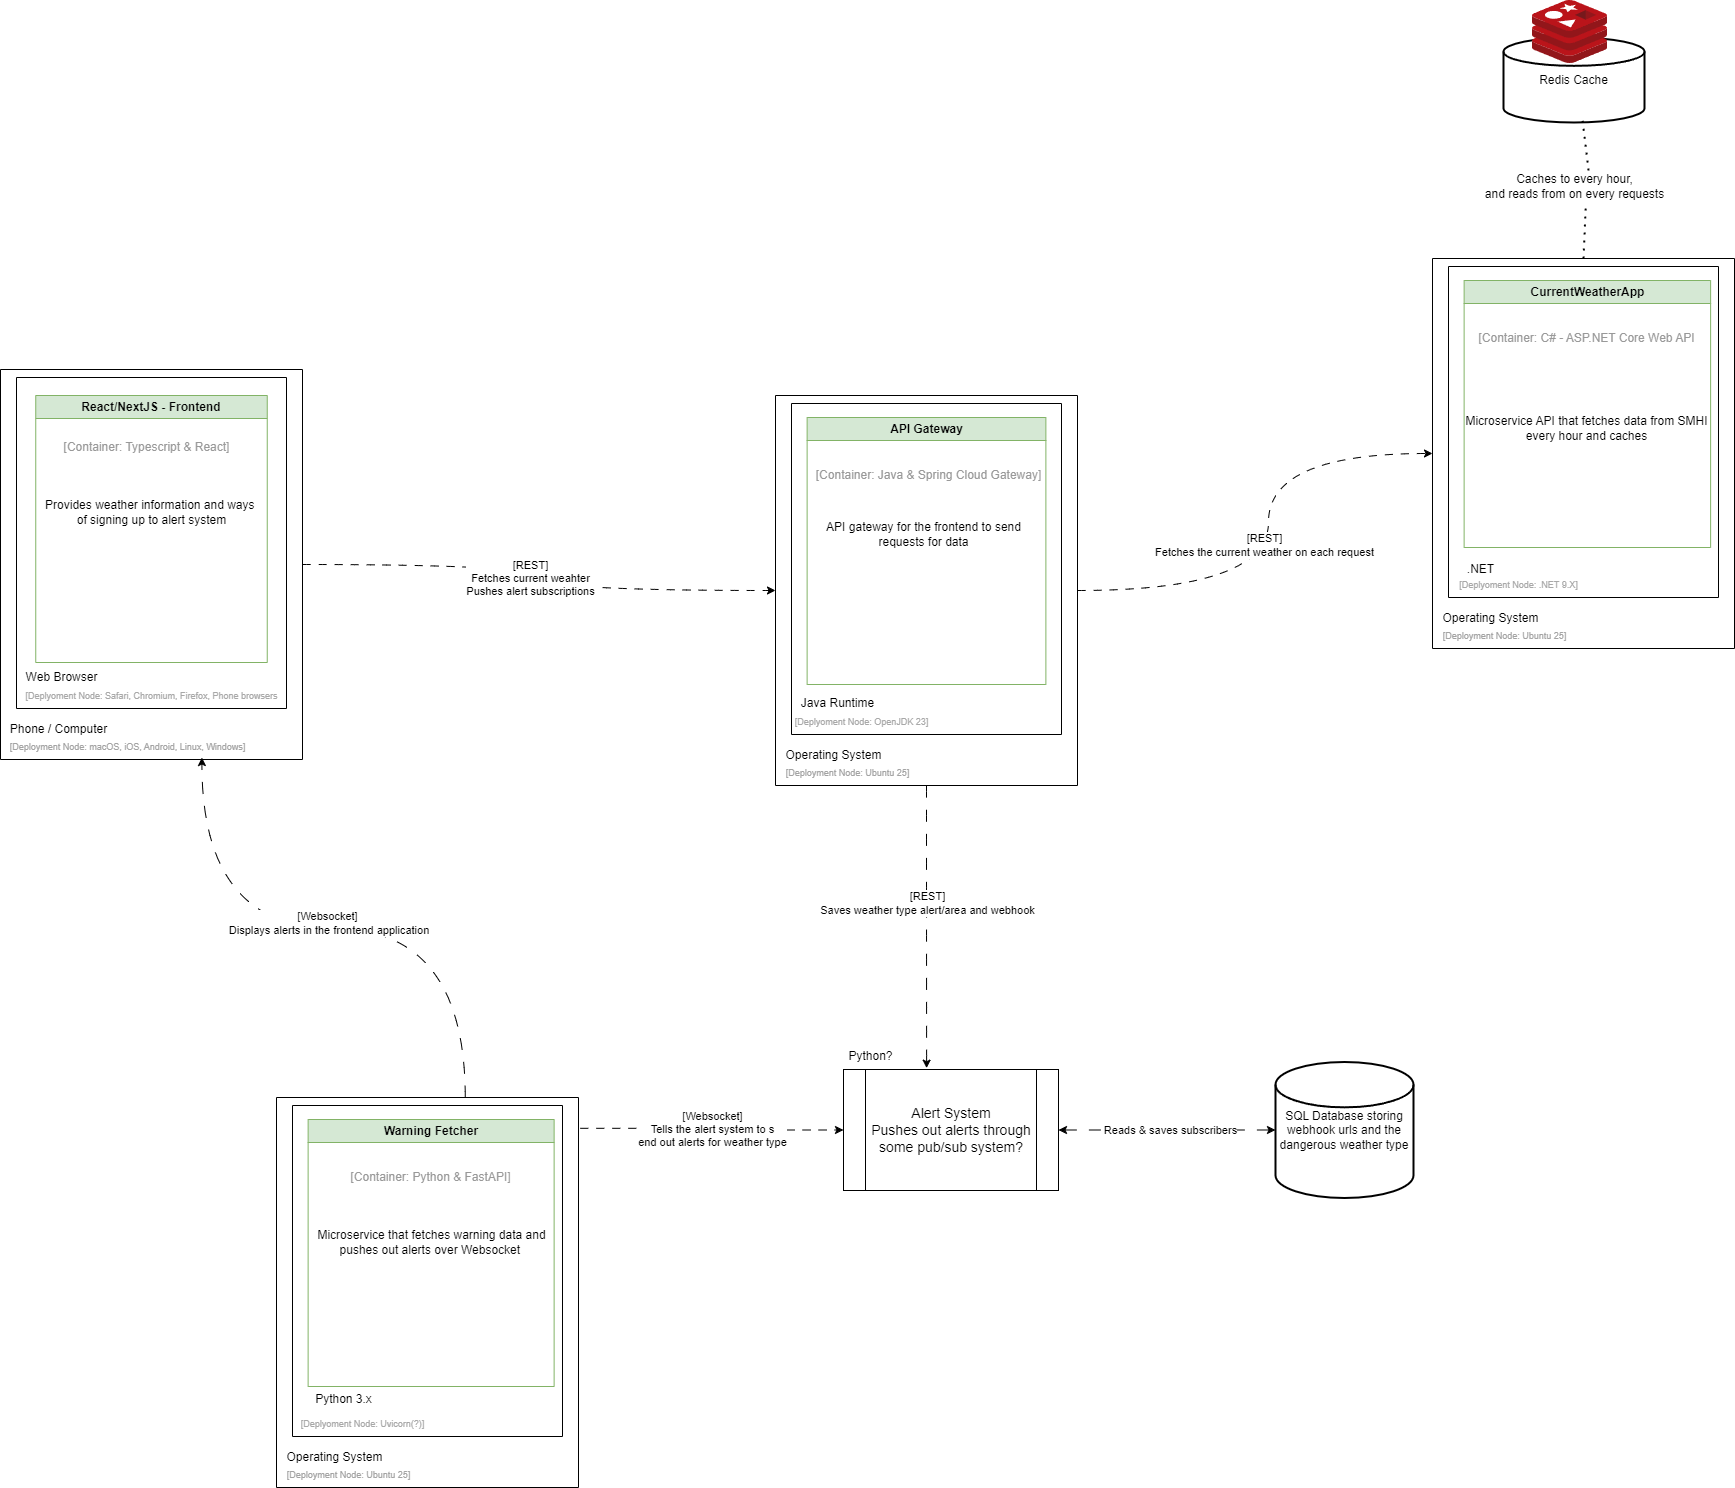

The diagram above was exported from draw.io. Its source (the exported page's mxGraphModel, read from the mxfile embedded in the PNG):
<mxGraphModel dx="2074" dy="2404" grid="0" gridSize="10" guides="1" tooltips="1" connect="1" arrows="1" fold="1" page="1" pageScale="1" pageWidth="1920" pageHeight="1200" math="0" shadow="0">
  <root>
    <mxCell id="0" />
    <mxCell id="1" parent="0" />
    <mxCell id="7zUz_s80FHywNt4sSRZV-33" style="edgeStyle=orthogonalEdgeStyle;rounded=0;orthogonalLoop=1;jettySize=auto;html=1;exitX=1;exitY=0.5;exitDx=0;exitDy=0;entryX=0;entryY=0.5;entryDx=0;entryDy=0;curved=1;dashed=1;dashPattern=8 8;" parent="1" source="TDe92Mj4SNKz1vvDL3Mq-16" target="TDe92Mj4SNKz1vvDL3Mq-37" edge="1">
      <mxGeometry relative="1" as="geometry" />
    </mxCell>
    <mxCell id="7zUz_s80FHywNt4sSRZV-34" value="[REST]&lt;br&gt;Fetches current weahter&lt;br&gt;Pushes alert subscriptions" style="edgeLabel;html=1;align=center;verticalAlign=middle;resizable=0;points=[];" parent="7zUz_s80FHywNt4sSRZV-33" vertex="1" connectable="0">
      <mxGeometry x="0.0001" y="-9" relative="1" as="geometry">
        <mxPoint as="offset" />
      </mxGeometry>
    </mxCell>
    <mxCell id="TDe92Mj4SNKz1vvDL3Mq-16" value="" style="swimlane;startSize=0;" parent="1" vertex="1">
      <mxGeometry x="68" y="223" width="302" height="390" as="geometry" />
    </mxCell>
    <mxCell id="TDe92Mj4SNKz1vvDL3Mq-11" value="" style="swimlane;startSize=0;" parent="TDe92Mj4SNKz1vvDL3Mq-16" vertex="1">
      <mxGeometry x="16" y="8" width="270" height="331" as="geometry" />
    </mxCell>
    <mxCell id="TDe92Mj4SNKz1vvDL3Mq-1" value="React/NextJS - Frontend" style="swimlane;whiteSpace=wrap;html=1;fillColor=#d5e8d4;strokeColor=#82b366;" parent="TDe92Mj4SNKz1vvDL3Mq-11" vertex="1">
      <mxGeometry x="19.25" y="18" width="231.5" height="267" as="geometry" />
    </mxCell>
    <mxCell id="TDe92Mj4SNKz1vvDL3Mq-10" value="&lt;font style=&quot;color: rgb(153, 153, 153);&quot;&gt;[Container: Typescript &amp;amp; React]&lt;/font&gt;" style="text;html=1;align=center;verticalAlign=middle;resizable=0;points=[];autosize=1;strokeColor=none;fillColor=none;" parent="TDe92Mj4SNKz1vvDL3Mq-1" vertex="1">
      <mxGeometry x="19" y="39" width="184" height="26" as="geometry" />
    </mxCell>
    <mxCell id="TDe92Mj4SNKz1vvDL3Mq-14" value="Provides weather information and ways&amp;nbsp;&lt;br&gt;of signing up to alert system" style="text;html=1;align=center;verticalAlign=middle;resizable=0;points=[];autosize=1;strokeColor=none;fillColor=none;" parent="TDe92Mj4SNKz1vvDL3Mq-1" vertex="1">
      <mxGeometry x="0.5" y="96" width="231" height="41" as="geometry" />
    </mxCell>
    <mxCell id="TDe92Mj4SNKz1vvDL3Mq-13" value="Web Browser" style="text;html=1;align=center;verticalAlign=middle;resizable=0;points=[];autosize=1;strokeColor=none;fillColor=none;" parent="TDe92Mj4SNKz1vvDL3Mq-11" vertex="1">
      <mxGeometry y="286.5" width="90" height="26" as="geometry" />
    </mxCell>
    <mxCell id="TDe92Mj4SNKz1vvDL3Mq-15" value="&lt;font style=&quot;font-size: 9px; color: rgb(168, 168, 168);&quot;&gt;[Deplyoment Node: Safari, Chromium, Firefox, Phone browsers&lt;/font&gt;" style="text;html=1;align=center;verticalAlign=middle;resizable=0;points=[];autosize=1;strokeColor=none;fillColor=none;" parent="TDe92Mj4SNKz1vvDL3Mq-11" vertex="1">
      <mxGeometry y="305" width="270" height="26" as="geometry" />
    </mxCell>
    <mxCell id="TDe92Mj4SNKz1vvDL3Mq-17" value="Phone / Computer" style="text;html=1;align=center;verticalAlign=middle;resizable=0;points=[];autosize=1;strokeColor=none;fillColor=none;" parent="TDe92Mj4SNKz1vvDL3Mq-16" vertex="1">
      <mxGeometry y="347" width="115" height="26" as="geometry" />
    </mxCell>
    <mxCell id="TDe92Mj4SNKz1vvDL3Mq-18" value="&lt;font style=&quot;font-size: 9px; color: rgb(163, 163, 163);&quot;&gt;[Deployment Node: macOS, iOS, Android, Linux, Windows]&lt;/font&gt;" style="text;html=1;align=center;verticalAlign=middle;resizable=0;points=[];autosize=1;strokeColor=none;fillColor=none;" parent="TDe92Mj4SNKz1vvDL3Mq-16" vertex="1">
      <mxGeometry y="364" width="254" height="26" as="geometry" />
    </mxCell>
    <mxCell id="7zUz_s80FHywNt4sSRZV-18" style="edgeStyle=orthogonalEdgeStyle;rounded=0;orthogonalLoop=1;jettySize=auto;html=1;exitX=1.006;exitY=0.079;exitDx=0;exitDy=0;dashed=1;dashPattern=8 8;exitPerimeter=0;" parent="1" source="OOCSc_rtgeX0JkGehC7Z-11" target="TDe92Mj4SNKz1vvDL3Mq-47" edge="1">
      <mxGeometry relative="1" as="geometry">
        <mxPoint x="651" y="983.5" as="sourcePoint" />
      </mxGeometry>
    </mxCell>
    <mxCell id="7zUz_s80FHywNt4sSRZV-21" value="[Websocket]&lt;br&gt;Tells the alert system to s&lt;br&gt;end out alerts for weather type" style="edgeLabel;html=1;align=center;verticalAlign=middle;resizable=0;points=[];" parent="7zUz_s80FHywNt4sSRZV-18" vertex="1" connectable="0">
      <mxGeometry x="-0.0077" y="1" relative="1" as="geometry">
        <mxPoint as="offset" />
      </mxGeometry>
    </mxCell>
    <mxCell id="7zUz_s80FHywNt4sSRZV-25" style="edgeStyle=orthogonalEdgeStyle;rounded=0;orthogonalLoop=1;jettySize=auto;html=1;exitX=1;exitY=0.5;exitDx=0;exitDy=0;entryX=0;entryY=0.5;entryDx=0;entryDy=0;dashed=1;dashPattern=8 8;curved=1;" parent="1" source="TDe92Mj4SNKz1vvDL3Mq-37" target="7zUz_s80FHywNt4sSRZV-1" edge="1">
      <mxGeometry relative="1" as="geometry">
        <Array as="points">
          <mxPoint x="1336" y="444" />
          <mxPoint x="1336" y="307" />
        </Array>
      </mxGeometry>
    </mxCell>
    <mxCell id="7zUz_s80FHywNt4sSRZV-26" value="[REST]&lt;br&gt;Fetches the current weather on each request" style="edgeLabel;html=1;align=center;verticalAlign=middle;resizable=0;points=[];" parent="7zUz_s80FHywNt4sSRZV-25" vertex="1" connectable="0">
      <mxGeometry x="-0.0372" y="5" relative="1" as="geometry">
        <mxPoint as="offset" />
      </mxGeometry>
    </mxCell>
    <mxCell id="7zUz_s80FHywNt4sSRZV-31" style="edgeStyle=orthogonalEdgeStyle;rounded=0;orthogonalLoop=1;jettySize=auto;html=1;exitX=0.5;exitY=1;exitDx=0;exitDy=0;dashed=1;dashPattern=12 12;curved=1;" parent="1" source="TDe92Mj4SNKz1vvDL3Mq-37" edge="1">
      <mxGeometry relative="1" as="geometry">
        <mxPoint x="994.1176470588234" y="921.6470588235293" as="targetPoint" />
      </mxGeometry>
    </mxCell>
    <mxCell id="7zUz_s80FHywNt4sSRZV-32" value="[REST]&lt;br&gt;Saves weather type alert/area and webhook" style="edgeLabel;html=1;align=center;verticalAlign=middle;resizable=0;points=[];" parent="7zUz_s80FHywNt4sSRZV-31" vertex="1" connectable="0">
      <mxGeometry x="-0.0675" y="-1" relative="1" as="geometry">
        <mxPoint x="1" y="-15" as="offset" />
      </mxGeometry>
    </mxCell>
    <mxCell id="TDe92Mj4SNKz1vvDL3Mq-37" value="" style="swimlane;startSize=0;" parent="1" vertex="1">
      <mxGeometry x="843" y="249" width="302" height="390" as="geometry" />
    </mxCell>
    <mxCell id="TDe92Mj4SNKz1vvDL3Mq-38" value="" style="swimlane;startSize=0;" parent="TDe92Mj4SNKz1vvDL3Mq-37" vertex="1">
      <mxGeometry x="16" y="8" width="270" height="331" as="geometry" />
    </mxCell>
    <mxCell id="TDe92Mj4SNKz1vvDL3Mq-39" value="API Gateway" style="swimlane;whiteSpace=wrap;html=1;fillColor=#d5e8d4;strokeColor=#82b366;" parent="TDe92Mj4SNKz1vvDL3Mq-38" vertex="1">
      <mxGeometry x="15.629999999999999" y="14" width="238.75" height="267" as="geometry" />
    </mxCell>
    <mxCell id="TDe92Mj4SNKz1vvDL3Mq-40" value="&lt;font style=&quot;color: rgb(153, 153, 153);&quot;&gt;[Container: Java &amp;amp; Spring Cloud Gateway]&lt;/font&gt;" style="text;html=1;align=center;verticalAlign=middle;resizable=0;points=[];autosize=1;strokeColor=none;fillColor=none;" parent="TDe92Mj4SNKz1vvDL3Mq-39" vertex="1">
      <mxGeometry y="45" width="243" height="26" as="geometry" />
    </mxCell>
    <mxCell id="TDe92Mj4SNKz1vvDL3Mq-41" value="API gateway for the frontend to send&lt;br&gt;requests for data" style="text;html=1;align=center;verticalAlign=middle;resizable=0;points=[];autosize=1;strokeColor=none;fillColor=none;" parent="TDe92Mj4SNKz1vvDL3Mq-39" vertex="1">
      <mxGeometry x="9.5" y="96" width="213" height="41" as="geometry" />
    </mxCell>
    <mxCell id="TDe92Mj4SNKz1vvDL3Mq-42" value="Java Runtime" style="text;html=1;align=center;verticalAlign=middle;resizable=0;points=[];autosize=1;strokeColor=none;fillColor=none;" parent="TDe92Mj4SNKz1vvDL3Mq-38" vertex="1">
      <mxGeometry y="286.5" width="91" height="26" as="geometry" />
    </mxCell>
    <mxCell id="TDe92Mj4SNKz1vvDL3Mq-43" value="&lt;font style=&quot;font-size: 9px; color: rgb(168, 168, 168);&quot;&gt;[Deplyoment Node: OpenJDK 23]&lt;/font&gt;" style="text;html=1;align=center;verticalAlign=middle;resizable=0;points=[];autosize=1;strokeColor=none;fillColor=none;" parent="TDe92Mj4SNKz1vvDL3Mq-38" vertex="1">
      <mxGeometry x="-6" y="305" width="152" height="26" as="geometry" />
    </mxCell>
    <mxCell id="TDe92Mj4SNKz1vvDL3Mq-44" value="Operating System" style="text;html=1;align=center;verticalAlign=middle;resizable=0;points=[];autosize=1;strokeColor=none;fillColor=none;" parent="TDe92Mj4SNKz1vvDL3Mq-37" vertex="1">
      <mxGeometry x="1" y="347" width="114" height="26" as="geometry" />
    </mxCell>
    <mxCell id="TDe92Mj4SNKz1vvDL3Mq-45" value="&lt;font style=&quot;font-size: 9px; color: rgb(163, 163, 163);&quot;&gt;[Deployment Node: Ubuntu 25]&lt;/font&gt;" style="text;html=1;align=center;verticalAlign=middle;resizable=0;points=[];autosize=1;strokeColor=none;fillColor=none;" parent="TDe92Mj4SNKz1vvDL3Mq-37" vertex="1">
      <mxGeometry x="1" y="364" width="142" height="26" as="geometry" />
    </mxCell>
    <mxCell id="TDe92Mj4SNKz1vvDL3Mq-47" value="&lt;span style=&quot;font-size: 14px;&quot;&gt;Alert System&lt;/span&gt;&lt;div&gt;&lt;span style=&quot;font-size: 14px;&quot;&gt;Pushes out alerts through some pub/sub system?&lt;/span&gt;&lt;/div&gt;" style="shape=process;whiteSpace=wrap;html=1;backgroundOutline=1;" parent="1" vertex="1">
      <mxGeometry x="911" y="923" width="215" height="121" as="geometry" />
    </mxCell>
    <mxCell id="TDe92Mj4SNKz1vvDL3Mq-48" value="SQL Database storing&lt;br&gt;webhook urls and the dangerous weather type" style="strokeWidth=2;html=1;shape=mxgraph.flowchart.database;whiteSpace=wrap;" parent="1" vertex="1">
      <mxGeometry x="1343" y="915.5" width="138" height="136" as="geometry" />
    </mxCell>
    <mxCell id="7zUz_s80FHywNt4sSRZV-1" value="" style="swimlane;startSize=0;" parent="1" vertex="1">
      <mxGeometry x="1500" y="112" width="302" height="390" as="geometry" />
    </mxCell>
    <mxCell id="7zUz_s80FHywNt4sSRZV-2" value="" style="swimlane;startSize=0;" parent="7zUz_s80FHywNt4sSRZV-1" vertex="1">
      <mxGeometry x="16" y="8" width="270" height="331" as="geometry" />
    </mxCell>
    <mxCell id="7zUz_s80FHywNt4sSRZV-3" value="CurrentWeatherApp" style="swimlane;whiteSpace=wrap;html=1;fillColor=#d5e8d4;strokeColor=#82b366;" parent="7zUz_s80FHywNt4sSRZV-2" vertex="1">
      <mxGeometry x="15.629999999999999" y="14" width="246.5" height="267" as="geometry" />
    </mxCell>
    <mxCell id="7zUz_s80FHywNt4sSRZV-4" value="&lt;font style=&quot;color: rgb(153, 153, 153);&quot;&gt;[Container: C# - ASP.NET Core Web API&lt;/font&gt;" style="text;html=1;align=center;verticalAlign=middle;resizable=0;points=[];autosize=1;strokeColor=none;fillColor=none;" parent="7zUz_s80FHywNt4sSRZV-3" vertex="1">
      <mxGeometry x="5" y="45" width="234" height="26" as="geometry" />
    </mxCell>
    <mxCell id="7zUz_s80FHywNt4sSRZV-5" value="Microservice API that fetches data from SMHI&lt;br&gt;every hour and caches" style="text;html=1;align=center;verticalAlign=middle;resizable=0;points=[];autosize=1;strokeColor=none;fillColor=none;" parent="7zUz_s80FHywNt4sSRZV-3" vertex="1">
      <mxGeometry x="-7.999999999999998" y="127" width="260" height="41" as="geometry" />
    </mxCell>
    <mxCell id="7zUz_s80FHywNt4sSRZV-6" value=".NET" style="text;html=1;align=center;verticalAlign=middle;resizable=0;points=[];autosize=1;strokeColor=none;fillColor=none;" parent="7zUz_s80FHywNt4sSRZV-2" vertex="1">
      <mxGeometry x="9" y="290" width="45" height="26" as="geometry" />
    </mxCell>
    <mxCell id="7zUz_s80FHywNt4sSRZV-7" value="&lt;font style=&quot;font-size: 9px; color: rgb(168, 168, 168);&quot;&gt;[Deplyoment Node: .NET 9.X]&lt;/font&gt;" style="text;html=1;align=center;verticalAlign=middle;resizable=0;points=[];autosize=1;strokeColor=none;fillColor=none;" parent="7zUz_s80FHywNt4sSRZV-2" vertex="1">
      <mxGeometry x="2" y="305" width="136" height="26" as="geometry" />
    </mxCell>
    <mxCell id="7zUz_s80FHywNt4sSRZV-8" value="Operating System" style="text;html=1;align=center;verticalAlign=middle;resizable=0;points=[];autosize=1;strokeColor=none;fillColor=none;" parent="7zUz_s80FHywNt4sSRZV-1" vertex="1">
      <mxGeometry x="1" y="347" width="114" height="26" as="geometry" />
    </mxCell>
    <mxCell id="7zUz_s80FHywNt4sSRZV-9" value="&lt;font style=&quot;font-size: 9px; color: rgb(163, 163, 163);&quot;&gt;[Deployment Node: Ubuntu 25]&lt;/font&gt;" style="text;html=1;align=center;verticalAlign=middle;resizable=0;points=[];autosize=1;strokeColor=none;fillColor=none;" parent="7zUz_s80FHywNt4sSRZV-1" vertex="1">
      <mxGeometry x="1" y="364" width="142" height="26" as="geometry" />
    </mxCell>
    <mxCell id="7zUz_s80FHywNt4sSRZV-11" value="Redis Cache" style="strokeWidth=2;html=1;shape=mxgraph.flowchart.database;whiteSpace=wrap;" parent="1" vertex="1">
      <mxGeometry x="1571" y="-109" width="141" height="85" as="geometry" />
    </mxCell>
    <mxCell id="7zUz_s80FHywNt4sSRZV-12" value="" style="image;sketch=0;aspect=fixed;html=1;points=[];align=center;fontSize=12;image=img/lib/mscae/Cache_Redis_Product.svg;" parent="1" vertex="1">
      <mxGeometry x="1600" y="-146" width="75" height="63" as="geometry" />
    </mxCell>
    <mxCell id="7zUz_s80FHywNt4sSRZV-14" value="" style="endArrow=none;dashed=1;html=1;dashPattern=1 3;strokeWidth=2;rounded=0;exitX=0.574;exitY=0.122;exitDx=0;exitDy=0;entryX=0.56;entryY=0.965;entryDx=0;entryDy=0;entryPerimeter=0;exitPerimeter=0;" parent="1" source="7zUz_s80FHywNt4sSRZV-15" target="7zUz_s80FHywNt4sSRZV-11" edge="1">
      <mxGeometry width="50" height="50" relative="1" as="geometry">
        <mxPoint x="1387" y="101" as="sourcePoint" />
        <mxPoint x="1437" y="51" as="targetPoint" />
      </mxGeometry>
    </mxCell>
    <mxCell id="7zUz_s80FHywNt4sSRZV-16" value="" style="endArrow=none;dashed=1;html=1;dashPattern=1 3;strokeWidth=2;rounded=0;exitX=0.5;exitY=0;exitDx=0;exitDy=0;entryX=0.56;entryY=0.965;entryDx=0;entryDy=0;entryPerimeter=0;" parent="1" source="7zUz_s80FHywNt4sSRZV-1" target="7zUz_s80FHywNt4sSRZV-15" edge="1">
      <mxGeometry width="50" height="50" relative="1" as="geometry">
        <mxPoint x="1651" y="112" as="sourcePoint" />
        <mxPoint x="1650" y="-27" as="targetPoint" />
      </mxGeometry>
    </mxCell>
    <mxCell id="7zUz_s80FHywNt4sSRZV-15" value="Caches to every hour, &lt;br&gt;and reads from on every requests" style="text;html=1;align=center;verticalAlign=middle;resizable=0;points=[];autosize=1;strokeColor=none;fillColor=none;" parent="1" vertex="1">
      <mxGeometry x="1543" y="19" width="197" height="41" as="geometry" />
    </mxCell>
    <mxCell id="7zUz_s80FHywNt4sSRZV-23" style="edgeStyle=orthogonalEdgeStyle;rounded=0;orthogonalLoop=1;jettySize=auto;html=1;exitX=0.625;exitY=0.001;exitDx=0;exitDy=0;entryX=0.793;entryY=0.925;entryDx=0;entryDy=0;entryPerimeter=0;curved=1;dashed=1;dashPattern=12 12;exitPerimeter=0;" parent="1" source="OOCSc_rtgeX0JkGehC7Z-11" target="TDe92Mj4SNKz1vvDL3Mq-18" edge="1">
      <mxGeometry relative="1" as="geometry">
        <mxPoint x="543.5" y="922.9999999999995" as="sourcePoint" />
      </mxGeometry>
    </mxCell>
    <mxCell id="7zUz_s80FHywNt4sSRZV-24" value="[Websocket] &lt;br&gt;&amp;nbsp;Displays alerts in the frontend application" style="edgeLabel;html=1;align=center;verticalAlign=middle;resizable=0;points=[];" parent="7zUz_s80FHywNt4sSRZV-23" vertex="1" connectable="0">
      <mxGeometry x="-0.0656" y="3" relative="1" as="geometry">
        <mxPoint x="-26" y="-9" as="offset" />
      </mxGeometry>
    </mxCell>
    <mxCell id="7zUz_s80FHywNt4sSRZV-36" value="" style="endArrow=classic;startArrow=classic;html=1;rounded=0;exitX=1;exitY=0.5;exitDx=0;exitDy=0;dashed=1;dashPattern=12 12;" parent="1" source="TDe92Mj4SNKz1vvDL3Mq-47" target="TDe92Mj4SNKz1vvDL3Mq-48" edge="1">
      <mxGeometry width="50" height="50" relative="1" as="geometry">
        <mxPoint x="1188" y="951" as="sourcePoint" />
        <mxPoint x="1238" y="901" as="targetPoint" />
      </mxGeometry>
    </mxCell>
    <mxCell id="7zUz_s80FHywNt4sSRZV-37" value="Reads &amp;amp; saves subscribers" style="edgeLabel;html=1;align=center;verticalAlign=middle;resizable=0;points=[];" parent="7zUz_s80FHywNt4sSRZV-36" vertex="1" connectable="0">
      <mxGeometry x="0.1266" y="-2" relative="1" as="geometry">
        <mxPoint x="-11" y="-2" as="offset" />
      </mxGeometry>
    </mxCell>
    <mxCell id="ycgiH6qZK5abPIaimx-y-1" value="Python?" style="text;html=1;align=center;verticalAlign=middle;resizable=0;points=[];autosize=1;strokeColor=none;fillColor=none;" parent="1" vertex="1">
      <mxGeometry x="907" y="897" width="62" height="26" as="geometry" />
    </mxCell>
    <mxCell id="OOCSc_rtgeX0JkGehC7Z-11" value="" style="swimlane;startSize=0;" vertex="1" parent="1">
      <mxGeometry x="344" y="951" width="302" height="390" as="geometry" />
    </mxCell>
    <mxCell id="OOCSc_rtgeX0JkGehC7Z-12" value="" style="swimlane;startSize=0;" vertex="1" parent="OOCSc_rtgeX0JkGehC7Z-11">
      <mxGeometry x="16" y="8" width="270" height="331" as="geometry" />
    </mxCell>
    <mxCell id="OOCSc_rtgeX0JkGehC7Z-13" value="Warning Fetcher" style="swimlane;whiteSpace=wrap;html=1;fillColor=#d5e8d4;strokeColor=#82b366;" vertex="1" parent="OOCSc_rtgeX0JkGehC7Z-12">
      <mxGeometry x="15.629999999999999" y="14" width="246" height="267" as="geometry" />
    </mxCell>
    <mxCell id="OOCSc_rtgeX0JkGehC7Z-14" value="&lt;font style=&quot;color: rgb(153, 153, 153);&quot;&gt;[Container: Python &amp;amp; FastAPI]&lt;/font&gt;" style="text;html=1;align=center;verticalAlign=middle;resizable=0;points=[];autosize=1;strokeColor=none;fillColor=none;" vertex="1" parent="OOCSc_rtgeX0JkGehC7Z-13">
      <mxGeometry x="33" y="45" width="178" height="26" as="geometry" />
    </mxCell>
    <mxCell id="OOCSc_rtgeX0JkGehC7Z-20" value="Microservice that fetches warning data and&lt;br&gt;pushes out alerts over Websocket&amp;nbsp;" style="text;html=1;align=center;verticalAlign=middle;resizable=0;points=[];autosize=1;strokeColor=none;fillColor=none;" vertex="1" parent="OOCSc_rtgeX0JkGehC7Z-13">
      <mxGeometry y="102" width="246" height="41" as="geometry" />
    </mxCell>
    <mxCell id="OOCSc_rtgeX0JkGehC7Z-16" value="Python 3.x" style="text;html=1;align=center;verticalAlign=middle;resizable=0;points=[];autosize=1;strokeColor=none;fillColor=none;" vertex="1" parent="OOCSc_rtgeX0JkGehC7Z-12">
      <mxGeometry x="13" y="281" width="75" height="26" as="geometry" />
    </mxCell>
    <mxCell id="OOCSc_rtgeX0JkGehC7Z-17" value="&lt;font style=&quot;font-size: 9px; color: rgb(168, 168, 168);&quot;&gt;[Deplyoment Node: Uvicorn(?)]&lt;/font&gt;" style="text;html=1;align=center;verticalAlign=middle;resizable=0;points=[];autosize=1;strokeColor=none;fillColor=none;" vertex="1" parent="OOCSc_rtgeX0JkGehC7Z-12">
      <mxGeometry x="-1" y="305" width="142" height="26" as="geometry" />
    </mxCell>
    <mxCell id="OOCSc_rtgeX0JkGehC7Z-18" value="Operating System" style="text;html=1;align=center;verticalAlign=middle;resizable=0;points=[];autosize=1;strokeColor=none;fillColor=none;" vertex="1" parent="OOCSc_rtgeX0JkGehC7Z-11">
      <mxGeometry x="1" y="347" width="114" height="26" as="geometry" />
    </mxCell>
    <mxCell id="OOCSc_rtgeX0JkGehC7Z-19" value="&lt;font style=&quot;font-size: 9px; color: rgb(163, 163, 163);&quot;&gt;[Deployment Node: Ubuntu 25]&lt;/font&gt;" style="text;html=1;align=center;verticalAlign=middle;resizable=0;points=[];autosize=1;strokeColor=none;fillColor=none;" vertex="1" parent="OOCSc_rtgeX0JkGehC7Z-11">
      <mxGeometry x="1" y="364" width="142" height="26" as="geometry" />
    </mxCell>
  </root>
</mxGraphModel>